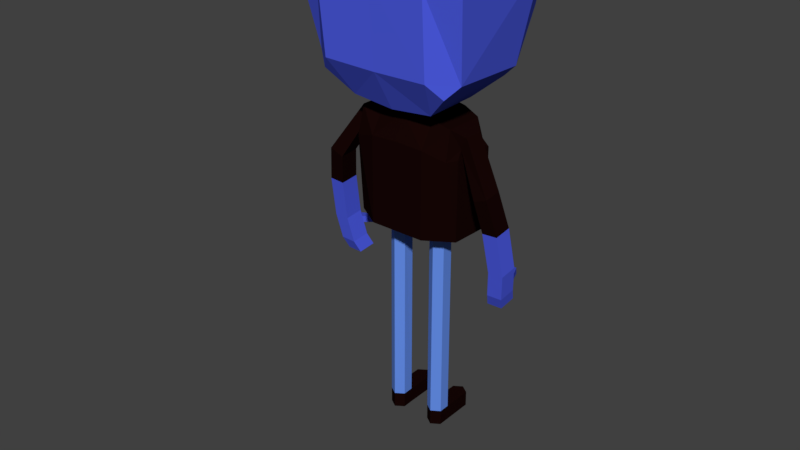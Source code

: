 # Source: character-yellow-1-model.blend  (saved by Blender 2.79.0; exported with 4.5.12 LTS)
import bpy
from mathutils import Matrix  # noqa: F401  (used for matrix-valued properties, if any)

bpy.ops.wm.read_factory_settings(use_empty=True)
scene = bpy.context.scene
scene.name = 'Scene'

# ---- collections
col_collection_1 = bpy.data.collections.new('Collection 1'); scene.collection.children.link(col_collection_1)

# ---- materials (node trees are filled in below, after node groups)
mat_material = bpy.data.materials.new('Material')
mat_material.alpha_threshold = 0.0
mat_material.use_transparent_shadow = False
mat_material.diffuse_color = (0.07792, 0.1118, 0.8, 1.0)
mat_material.roughness = 0.5
mat_material.line_color = (0.0, 0.0, 0.0, 1.0)
mat_material_001 = bpy.data.materials.new('Material.001')
mat_material_001.alpha_threshold = 0.0
mat_material_001.use_transparent_shadow = False
mat_material_001.diffuse_color = (0.009018, 0.002092, 0.001726, 1.0)
mat_material_001.roughness = 0.5
mat_material_002 = bpy.data.materials.new('Material.002')
mat_material_002.alpha_threshold = 0.0
mat_material_002.use_transparent_shadow = False
mat_material_002.diffuse_color = (0.1277, 0.2671, 0.8, 1.0)
mat_material_002.roughness = 0.5
mat_material_003 = bpy.data.materials.new('Material.003')
mat_material_003.alpha_threshold = 0.0
mat_material_003.use_transparent_shadow = False
mat_material_003.diffuse_color = (1.0, 1.0, 1.0, 1.0)
mat_material_003.roughness = 0.5

# ---- material node trees

# ---- world
world_world = bpy.data.worlds.new('World'); scene.world = world_world
world_world.color = (0.05088, 0.05088, 0.05088)
world_world.use_sun_shadow = False
world_world.sun_shadow_jitter_overblur = 0.0
world_world.cycles.sampling_method = 'MANUAL'

# ---- meshes
me_cube = bpy.data.meshes.new('Cube')
me_cube.from_pydata([(0.1941, 0.2414, 0.7743), (0.1875, 0.09691, 0.7743), (0.1668, 0.2184, 1.144), (0.1668, 0.08183, 1.144), (0.0959, 0.2993, 0.7743), (0.0959, 0.03906, 0.7743), (0.0959, 0.2501, 1.153), (0.0959, 0.09233, 1.153), (0.1941, 0.2414, 1.047), (0.1875, 0.09691, 1.047), (0.0959, 0.03906, 1.071), (0.0959, 0.2993, 1.071), (0.1855, 0.1802, 1.075), (0.2045, 0.1802, 1.116), (0.1855, 0.1146, 1.075), (0.2045, 0.1146, 1.116), (0.2594, 0.1451, 0.9468), (0.3054, 0.1427, 0.9667), (0.2608, 0.0802, 0.9402), (0.3068, 0.07779, 0.9601), (0.2797, 0.1658, 0.8407), (0.3313, 0.1668, 0.8436), (0.2811, 0.1009, 0.8341), (0.3327, 0.1019, 0.8371), (0.2881, 0.1931, 0.6983), (0.3398, 0.1944, 0.6991), (0.2896, 0.1282, 0.6917), (0.3412, 0.1295, 0.6926), (0.07976, 0.1993, 0.07983), (0.07888, 0.1994, 0.8024), (0.1084, 0.18, 0.07983), (0.1075, 0.1801, 0.8024), (0.1084, 0.1414, 0.07983), (0.1075, 0.1415, 0.8024), (0.07888, 0.1222, 0.07983), (0.07888, 0.1222, 0.8024), (0.05027, 0.1415, 0.07983), (0.05027, 0.1415, 0.8024), (0.05115, 0.18, 0.07983), (0.05027, 0.1801, 0.8024), (0.1777, 0.2414, 1.047), (0.1711, 0.05951, 1.047), (0.276, 0.21, 0.607), (0.3276, 0.2114, 0.6079), (0.2774, 0.1451, 0.6005), (0.3291, 0.1465, 0.6014), (0.2819, 0.2017, 0.6515), (0.2833, 0.1369, 0.645), (0.335, 0.1382, 0.6458), (0.3336, 0.2031, 0.6524), (0.2864, 0.1325, 0.6683), (0.3367, 0.1988, 0.6758), (0.285, 0.1974, 0.6749), (0.3381, 0.1339, 0.6692), (0.2671, 0.268, 0.652), (0.2653, 0.2724, 0.6286), (0.2973, 0.2732, 0.6293), (0.2991, 0.2688, 0.6526), (0.2648, 0.2302, 0.5637), (0.3164, 0.2316, 0.5646), (0.2662, 0.1653, 0.5572), (0.3178, 0.1667, 0.5581), (0.2621, 0.003313, 1.319), (0.3052, -0.06104, 1.643), (0.2422, 0.2953, 1.299), (0.3052, 0.312, 1.622), (0.1846, -0.06188, 1.325), (0.1443, 0.01889, 1.199), (0.2239, -0.02507, 1.277), (0.187, 0.07377, 1.684), (0.1905, -0.08495, 1.598), (0.2669, -0.08416, 1.648), (0.1134, 0.2536, 1.183), (0.08868, 0.3776, 1.182), (0.1907, 0.3139, 1.253), (0.2798, 0.3595, 1.592), (0.187, 0.3085, 1.667), (0.2669, 0.3188, 1.624), (0.3018, -0.05552, 1.929), (0.3021, 0.1452, 1.923), (0.2775, -0.0685, 1.94), (0.2297, -0.0351, 1.946), (0.23, 0.1309, 1.941), (0.278, 0.1296, 1.933), (0.1318, 0.4, 1.294), (0.04881, 0.553, 1.209), (0.06818, 0.5615, 1.279), (0.07976, 0.1993, 0.02541), (0.1084, 0.18, 0.02541), (0.1084, 0.1414, 0.02541), (0.07888, 0.1222, 0.02541), (0.05027, 0.1415, 0.02541), (0.05115, 0.18, 0.02541), (0.07976, 0.3055, 0.07983), (0.1084, 0.2862, 0.07983), (0.05115, 0.2862, 0.07983), (0.07976, 0.3055, 0.02541), (0.1084, 0.2862, 0.02541), (0.05115, 0.2862, 0.02541), (0.1306, 0.3893, 1.578), (0.02377, 0.4089, 1.46), (0.1163, 0.4077, 1.337), (0.2268, 0.4059, 1.456), (0.1305, 0.3961, 1.553), (0.04774, 0.4188, 1.459), (0.1162, 0.4083, 1.361), (0.207, 0.4142, 1.457), (0.0837, 0.5256, 1.292), (0.07122, 0.4873, 1.222), (0.03926, 0.5828, 1.217), (0.04961, 0.5884, 1.256), (0.2066, 0.04, 1.794), (0.2068, 0.2917, 1.782), (0.2531, 0.3005, 1.752), (0.3066, 0.2907, 1.747), (0.3064, -0.05985, 1.762), (0.2738, -0.07895, 1.77), (0.0875, 0.4312, 1.253), (0.07366, 0.4796, 1.22), (0.08855, 0.4213, 1.251), (-0.1941, 0.2414, 0.7743), (-0.1875, 0.09691, 0.7743), (-0.1668, 0.2184, 1.144), (-0.1668, 0.08183, 1.144), (-0.0959, 0.2993, 0.7743), (-0.0959, 0.03906, 0.7743), (-0.0959, 0.2501, 1.153), (-0.0959, 0.09233, 1.153), (-0.1941, 0.2414, 1.047), (-0.1875, 0.09691, 1.047), (-0.0959, 0.03906, 1.071), (-0.0959, 0.2993, 1.071), (-0.1855, 0.1802, 1.075), (-0.2045, 0.1802, 1.116), (-0.1855, 0.1146, 1.075), (-0.2045, 0.1146, 1.116), (-0.2594, 0.1451, 0.9468), (-0.3054, 0.1427, 0.9667), (-0.2608, 0.0802, 0.9402), (-0.3068, 0.07779, 0.9601), (-0.2797, 0.1658, 0.8407), (-0.3313, 0.1668, 0.8436), (-0.2811, 0.1009, 0.8341), (-0.3327, 0.1019, 0.8371), (-0.2881, 0.1931, 0.6983), (-0.3398, 0.1944, 0.6991), (-0.2896, 0.1282, 0.6917), (-0.3412, 0.1295, 0.6926), (-0.07976, 0.1993, 0.07983), (-0.07888, 0.1994, 0.8024), (-0.1084, 0.18, 0.07983), (-0.1075, 0.1801, 0.8024), (-0.1084, 0.1414, 0.07983), (-0.1075, 0.1415, 0.8024), (-0.07888, 0.1222, 0.07983), (-0.07888, 0.1222, 0.8024), (-0.05027, 0.1415, 0.07983), (-0.05027, 0.1415, 0.8024), (-0.05115, 0.18, 0.07983), (-0.05027, 0.1801, 0.8024), (-0.1777, 0.2414, 1.047), (-0.1711, 0.05951, 1.047), (-0.276, 0.21, 0.607), (-0.3276, 0.2114, 0.6079), (-0.2774, 0.1451, 0.6005), (-0.3291, 0.1465, 0.6014), (-0.2819, 0.2017, 0.6515), (-0.2833, 0.1369, 0.645), (-0.335, 0.1382, 0.6458), (-0.3336, 0.2031, 0.6524), (-0.2864, 0.1325, 0.6683), (-0.3367, 0.1988, 0.6758), (-0.285, 0.1974, 0.6749), (-0.3381, 0.1339, 0.6692), (-0.2671, 0.268, 0.652), (-0.2653, 0.2724, 0.6286), (-0.2973, 0.2732, 0.6293), (-0.2991, 0.2688, 0.6526), (-0.2648, 0.2302, 0.5637), (-0.3164, 0.2316, 0.5646), (-0.2662, 0.1653, 0.5572), (-0.3178, 0.1667, 0.5581), (-0.2621, 0.003313, 1.319), (-0.3052, -0.06104, 1.643), (-0.2422, 0.2953, 1.299), (-0.3052, 0.312, 1.622), (-0.1846, -0.06188, 1.325), (-0.1443, 0.01889, 1.199), (-0.2239, -0.02507, 1.277), (-0.187, 0.07377, 1.684), (-0.1905, -0.08495, 1.598), (-0.2669, -0.08416, 1.648), (-0.1134, 0.2536, 1.183), (-0.08868, 0.3776, 1.182), (-0.1907, 0.3139, 1.253), (-0.2798, 0.3595, 1.592), (-0.187, 0.3085, 1.667), (-0.2669, 0.3188, 1.624), (-0.3018, -0.05552, 1.929), (-0.3021, 0.1452, 1.923), (-0.2775, -0.0685, 1.94), (-0.2297, -0.0351, 1.946), (-0.23, 0.1309, 1.941), (-0.278, 0.1296, 1.933), (-0.1318, 0.4, 1.294), (-0.04863, 0.5511, 1.205), (-0.06818, 0.5615, 1.279), (-0.07976, 0.1993, 0.02541), (-0.1084, 0.18, 0.02541), (-0.1084, 0.1414, 0.02541), (-0.07888, 0.1222, 0.02541), (-0.05027, 0.1415, 0.02541), (-0.05115, 0.18, 0.02541), (-0.07976, 0.3055, 0.07983), (-0.1084, 0.2862, 0.07983), (-0.05115, 0.2862, 0.07983), (-0.07976, 0.3055, 0.02541), (-0.1084, 0.2862, 0.02541), (-0.05115, 0.2862, 0.02541), (-0.1306, 0.3893, 1.578), (-0.02377, 0.4089, 1.46), (-0.1163, 0.4077, 1.337), (-0.2268, 0.4059, 1.456), (-0.1305, 0.3961, 1.553), (-0.04774, 0.4188, 1.459), (-0.1162, 0.4083, 1.361), (-0.207, 0.4142, 1.457), (-0.08339, 0.5238, 1.287), (-0.07122, 0.4873, 1.216), (-0.03926, 0.5828, 1.217), (-0.04961, 0.5884, 1.256), (-0.2066, 0.04, 1.794), (-0.2068, 0.2917, 1.782), (-0.2531, 0.3005, 1.752), (-0.3066, 0.2907, 1.747), (-0.3064, -0.05985, 1.762), (-0.2738, -0.07895, 1.77), (-6.858e-09, 0.2993, 0.7743), (-6.858e-09, 0.03906, 0.7743), (-6.858e-09, 0.271, 1.159), (-6.858e-09, 0.07146, 1.159), (-6.858e-09, 0.2993, 1.075), (-6.858e-09, 0.03906, 1.075), (-6.858e-09, 0.01861, 1.185), (-6.858e-09, -0.06028, 1.321), (-6.858e-09, -0.08542, 1.6), (-6.858e-09, 0.07376, 1.684), (-6.858e-09, 0.3776, 1.182), (-6.858e-09, 0.2533, 1.168), (-6.858e-09, 0.3085, 1.667), (-6.858e-09, 0.3806, 1.592), (-6.858e-09, 0.3995, 1.298), (-6.904e-09, 0.5485, 1.201), (-6.904e-09, 0.5644, 1.286), (-6.904e-09, 0.5245, 1.298), (-6.904e-09, 0.5004, 1.201), (-6.904e-09, 0.5815, 1.215), (-6.904e-09, 0.5899, 1.269), (-6.929e-09, 0.4971, 1.203), (-0.0875, 0.4312, 1.253), (-0.07291, 0.4586, 1.205), (-0.08855, 0.4213, 1.251), (-0.05071, 0.1608, 0.4411), (0.05071, 0.1608, 0.4411), (-0.0793, 0.1994, 0.4578), (-0.09423, 0.1893, 0.4568), (-0.0507, 0.1801, 0.445), (-0.07888, 0.1222, 0.4588), (-0.1079, 0.1801, 0.4615), (-0.05072, 0.1614, 0.4299), (-0.1079, 0.1599, 0.4579), (-0.06524, 0.1899, 0.4469), (-0.09392, 0.1324, 0.4597), (-0.06428, 0.1321, 0.4336), (-0.05027, 0.1415, 0.4254), (-0.1079, 0.1415, 0.4577), (0.05067, 0.1592, 0.4705), (0.1079, 0.1593, 0.4682), (0.0661, 0.1905, 0.4695), (0.09444, 0.1327, 0.4729), (0.05027, 0.1415, 0.4706), (0.1079, 0.1415, 0.4742), (0.06583, 0.131, 0.4728), (0.06583, 0.131, 0.4728), (0.07929, 0.1994, 0.4697), (0.05067, 0.1801, 0.4698), (0.07888, 0.1222, 0.4766), (0.1079, 0.1801, 0.469), (0.09468, 0.189, 0.4686)], [], [(41, 5, 1), (11, 237, 241), (10, 240, 242), (239, 7, 6), (5, 237, 4), (1, 4, 0), (2, 7, 3), (3, 10, 41), (8, 4, 11), (40, 8, 11), (10, 238, 5), (8, 1, 0), (3, 13, 2), (17, 23, 21), (15, 17, 13), (12, 17, 16), (14, 16, 18), (20, 26, 22), (16, 21, 20), (16, 22, 18), (46, 44, 47), (21, 27, 25), (21, 24, 20), (28, 288, 287, 30), (30, 277, 281, 32), (33, 279, 281), (35, 283, 286), (39, 37, 33), (37, 276, 280), (38, 278, 284, 28), (34, 89, 32), (23, 26, 27), (18, 23, 19), (3, 14, 15), (14, 19, 15), (6, 241, 239), (2, 11, 6), (42, 59, 58), (49, 45, 43), (46, 43, 42), (47, 45, 48), (50, 48, 53), (52, 57, 54), (51, 48, 49), (52, 47, 50), (24, 50, 26), (25, 53, 51), (24, 51, 52), (26, 53, 27), (54, 56, 55), (46, 54, 55), (49, 57, 51), (46, 56, 49), (58, 61, 60), (42, 60, 44), (44, 61, 45), (43, 61, 59), (66, 245, 244), (249, 69, 76), (84, 101, 102), (65, 62, 64), (70, 62, 63), (111, 82, 112), (67, 64, 62), (66, 67, 68), (69, 70, 71), (72, 73, 74), (76, 75, 250), (73, 248, 247), (244, 67, 66), (69, 245, 70), (72, 243, 248), (83, 81, 78), (113, 79, 114), (112, 83, 113), (115, 79, 78), (116, 81, 111), (116, 78, 80), (85, 110, 86), (254, 86, 253), (108, 85, 107), (89, 91, 92), (28, 95, 38), (36, 90, 34), (32, 88, 30), (38, 91, 36), (88, 94, 30), (93, 98, 95), (94, 96, 93), (87, 97, 88), (38, 98, 92), (87, 98, 96), (28, 94, 93), (102, 103, 99), (102, 65, 64), (250, 99, 100), (104, 106, 105), (100, 103, 104), (102, 105, 106), (100, 105, 101), (84, 117, 107), (247, 118, 73), (251, 107, 254), (257, 109, 256), (252, 109, 85), (253, 110, 257), (2, 13, 12), (9, 12, 14), (255, 85, 108), (100, 244, 246), (71, 115, 116), (69, 116, 111), (63, 114, 115), (76, 113, 77), (77, 114, 65), (69, 112, 76), (84, 74, 73), (102, 99, 75), (77, 65, 75), (102, 64, 84), (258, 108, 118), (117, 118, 108), (125, 130, 161), (131, 237, 124), (130, 240, 127), (127, 239, 126), (237, 125, 124), (124, 121, 120), (122, 127, 126), (130, 123, 161), (128, 124, 120), (160, 131, 128), (238, 130, 125), (121, 128, 120), (133, 123, 122), (137, 143, 139), (137, 135, 133), (132, 137, 133), (134, 136, 132), (146, 140, 142), (136, 141, 137), (142, 136, 138), (164, 166, 167), (141, 147, 143), (144, 141, 140), (148, 265, 264), (150, 270, 268), (154, 272, 275, 152), (156, 273, 267, 154), (153, 159, 151), (158, 269, 274, 156), (158, 271, 266), (209, 154, 152), (143, 146, 142), (143, 138, 139), (123, 134, 161), (139, 134, 135), (126, 241, 131), (122, 131, 160), (162, 179, 163), (169, 165, 168), (166, 163, 169), (165, 167, 168), (168, 170, 173), (172, 177, 171), (171, 168, 173), (167, 172, 170), (170, 144, 146), (145, 173, 147), (144, 171, 145), (173, 146, 147), (174, 176, 177), (166, 174, 172), (177, 169, 171), (176, 166, 169), (178, 181, 179), (180, 162, 164), (181, 164, 165), (163, 181, 165), (186, 245, 190), (189, 249, 196), (204, 221, 251), (182, 185, 184), (182, 186, 190), (202, 231, 232), (184, 192, 187), (186, 188, 187), (189, 191, 190), (192, 194, 193), (195, 197, 196), (248, 193, 247), (187, 244, 186), (189, 245, 246), (243, 192, 248), (203, 198, 201), (199, 233, 234), (203, 232, 233), (235, 199, 234), (201, 236, 231), (236, 198, 235), (230, 205, 206), (254, 206, 227), (205, 228, 227), (212, 209, 208), (215, 148, 158), (210, 156, 154), (208, 152, 150), (211, 158, 156), (214, 208, 150), (218, 213, 215), (216, 214, 213), (217, 207, 208), (218, 158, 212), (207, 218, 212), (148, 214, 150), (223, 222, 219), (185, 222, 184), (250, 219, 195), (226, 224, 225), (220, 223, 219), (222, 225, 221), (225, 220, 221), (204, 261, 193), (260, 247, 193), (251, 227, 204), (229, 257, 256), (229, 252, 205), (253, 230, 206), (132, 122, 160), (132, 128, 129), (255, 205, 252), (244, 248, 220), (191, 235, 183), (189, 236, 191), (183, 234, 185), (233, 196, 197), (234, 197, 185), (232, 189, 196), (254, 252, 255), (254, 255, 258), (253, 256, 252), (194, 204, 193), (222, 195, 219), (197, 195, 185), (222, 204, 184), (228, 258, 260), (259, 260, 261), (1, 9, 41), (41, 10, 5), (11, 4, 237), (10, 7, 240), (239, 240, 7), (5, 238, 237), (1, 5, 4), (2, 6, 7), (3, 7, 10), (8, 0, 4), (10, 242, 238), (8, 9, 1), (3, 15, 13), (17, 19, 23), (15, 19, 17), (12, 13, 17), (14, 12, 16), (20, 24, 26), (16, 17, 21), (16, 20, 22), (46, 42, 44), (21, 23, 27), (21, 25, 24), (28, 284, 288), (30, 287, 277), (33, 35, 286, 279), (35, 37, 280, 283), (33, 31, 39), (29, 39, 31), (37, 35, 33), (37, 39, 285, 276), (38, 285, 278), (34, 90, 89), (23, 22, 26), (18, 22, 23), (3, 41, 14), (14, 18, 19), (6, 11, 241), (2, 40, 11), (42, 43, 59), (49, 48, 45), (46, 49, 43), (47, 44, 45), (50, 47, 48), (52, 51, 57), (51, 53, 48), (52, 46, 47), (24, 52, 50), (25, 27, 53), (24, 25, 51), (26, 50, 53), (54, 57, 56), (46, 52, 54), (49, 56, 57), (46, 55, 56), (58, 59, 61), (42, 58, 60), (44, 60, 61), (43, 45, 61), (66, 70, 245), (249, 246, 69), (84, 251, 101), (65, 63, 62), (63, 71, 70), (70, 66, 62), (68, 62, 66), (111, 81, 82), (62, 68, 67), (67, 72, 64), (74, 64, 72), (250, 249, 76), (76, 77, 75), (73, 72, 248), (244, 243, 67), (69, 246, 245), (72, 67, 243), (83, 82, 81), (81, 80, 78), (78, 79, 83), (113, 83, 79), (112, 82, 83), (115, 114, 79), (116, 80, 81), (116, 115, 78), (85, 109, 110), (254, 107, 86), (86, 107, 85), (117, 108, 107), (92, 87, 88), (88, 89, 92), (90, 91, 89), (28, 93, 95), (36, 91, 90), (32, 89, 88), (38, 92, 91), (88, 97, 94), (93, 96, 98), (94, 97, 96), (87, 96, 97), (38, 95, 98), (87, 92, 98), (28, 30, 94), (102, 106, 103), (102, 75, 65), (250, 75, 99), (104, 103, 106), (100, 99, 103), (102, 101, 105), (100, 104, 105), (73, 118, 119), (119, 117, 84), (84, 73, 119), (247, 258, 118), (251, 84, 107), (257, 110, 109), (252, 256, 109), (253, 86, 110), (12, 8, 40), (40, 2, 12), (14, 41, 9), (9, 8, 12), (255, 252, 85), (249, 250, 100), (100, 101, 251), (251, 247, 248), (248, 243, 244), (244, 245, 246), (246, 249, 100), (100, 251, 248), (248, 244, 100), (71, 63, 115), (69, 71, 116), (63, 65, 114), (76, 112, 113), (77, 113, 114), (69, 111, 112), (84, 64, 74), (258, 255, 108), (117, 119, 118), (161, 129, 121), (121, 125, 161), (131, 241, 237), (130, 242, 240), (127, 240, 239), (237, 238, 125), (124, 125, 121), (122, 123, 127), (130, 127, 123), (128, 131, 124), (238, 242, 130), (121, 129, 128), (133, 135, 123), (137, 141, 143), (137, 139, 135), (132, 136, 137), (134, 138, 136), (146, 144, 140), (136, 140, 141), (142, 140, 136), (164, 162, 166), (141, 145, 147), (144, 145, 141), (148, 150, 268, 265), (150, 152, 275, 270), (154, 267, 272), (156, 274, 273), (149, 151, 159), (153, 155, 157), (157, 159, 153), (158, 266, 269), (158, 148, 264, 271), (209, 210, 154), (143, 147, 146), (143, 142, 138), (123, 135, 134), (139, 138, 134), (126, 239, 241), (122, 126, 131), (162, 178, 179), (169, 163, 165), (166, 162, 163), (165, 164, 167), (168, 167, 170), (172, 174, 177), (171, 169, 168), (167, 166, 172), (170, 172, 144), (145, 171, 173), (144, 172, 171), (173, 170, 146), (174, 175, 176), (166, 175, 174), (177, 176, 169), (176, 175, 166), (178, 180, 181), (180, 178, 162), (181, 180, 164), (163, 179, 181), (186, 244, 245), (189, 246, 249), (204, 222, 221), (182, 183, 185), (190, 191, 183), (183, 182, 190), (188, 186, 182), (202, 201, 231), (187, 188, 182), (182, 184, 187), (194, 192, 184), (196, 249, 250), (250, 195, 196), (248, 192, 193), (187, 243, 244), (189, 190, 245), (243, 187, 192), (203, 199, 198), (198, 200, 201), (201, 202, 203), (199, 203, 233), (203, 202, 232), (235, 198, 199), (201, 200, 236), (236, 200, 198), (230, 229, 205), (254, 253, 206), (259, 227, 228), (206, 205, 227), (208, 207, 212), (212, 211, 209), (210, 209, 211), (215, 213, 148), (210, 211, 156), (208, 209, 152), (211, 212, 158), (214, 217, 208), (218, 216, 213), (216, 217, 214), (217, 216, 207), (218, 215, 158), (207, 216, 218), (148, 213, 214), (223, 226, 222), (185, 195, 222), (250, 220, 219), (226, 223, 224), (220, 224, 223), (222, 226, 225), (225, 224, 220), (204, 227, 259), (261, 260, 193), (204, 259, 261), (260, 258, 247), (251, 254, 227), (229, 230, 257), (229, 256, 252), (253, 257, 230), (160, 128, 132), (132, 133, 122), (129, 161, 134), (134, 132, 129), (255, 228, 205), (220, 250, 249), (249, 246, 220), (251, 221, 220), (246, 244, 220), (251, 220, 248), (191, 236, 235), (189, 231, 236), (183, 235, 234), (233, 232, 196), (234, 233, 197), (232, 231, 189), (254, 253, 252), (258, 247, 251), (251, 254, 258), (253, 257, 256), (194, 184, 204), (228, 255, 258), (259, 228, 260), (266, 271, 149, 159), (268, 270, 153, 151), (267, 273, 155), (274, 269, 262, 157), (272, 267, 155, 153), (265, 268, 151), (271, 264, 149), (264, 265, 151, 149), (275, 272, 153), (270, 275, 153), (273, 274, 157, 155), (269, 266, 159, 157, 262), (279, 286, 34), (278, 285, 39, 29), (287, 288, 31), (281, 279, 34, 32), (284, 278, 29), (277, 287, 31, 33), (283, 280, 36, 282), (276, 285, 38, 263), (281, 277, 33), (286, 283, 282, 36, 34), (280, 276, 263, 38, 36), (288, 284, 29, 31)])
me_cube.polygons.foreach_set('material_index', [1, 1, 1, 1, 1, 1, 1, 1, 1, 1, 1, 1, 1, 1, 1, 1, 1, 0, 1, 1, 0, 0, 0, 2, 2, 2, 2, 0, 2, 2, 1, 0, 1, 1, 1, 1, 1, 0, 0, 0, 0, 0, 0, 0, 0, 0, 0, 0, 0, 0, 0, 0, 0, 0, 0, 0, 0, 0, 0, 0, 0, 0, 0, 0, 0, 0, 0, 0, 0, 0, 0, 0, 0, 0, 0, 0, 0, 0, 1, 0, 0, 1, 1, 1, 1, 1, 1, 1, 1, 1, 1, 1, 1, 3, 0, 0, 1, 3, 3, 3, 0, 0, 0, 1, 1, 1, 1, 1, 0, 0, 0, 0, 0, 0, 0, 0, 0, 0, 0, 0, 1, 1, 1, 1, 1, 1, 1, 1, 1, 1, 1, 1, 1, 1, 1, 1, 1, 1, 1, 0, 1, 1, 0, 0, 0, 2, 2, 2, 2, 0, 2, 2, 1, 0, 1, 1, 1, 1, 1, 0, 0, 0, 0, 0, 0, 0, 0, 0, 0, 0, 0, 0, 0, 0, 0, 0, 0, 0, 0, 0, 0, 0, 0, 0, 0, 0, 0, 0, 0, 0, 0, 0, 0, 0, 0, 0, 0, 0, 0, 0, 1, 0, 0, 1, 1, 1, 1, 1, 1, 1, 1, 1, 1, 1, 1, 3, 0, 0, 1, 3, 3, 3, 0, 0, 0, 1, 1, 1, 1, 1, 0, 0, 0, 0, 0, 0, 0, 0, 0, 0, 0, 0, 0, 0, 0, 1, 1, 1, 1, 1, 1, 1, 1, 1, 1, 1, 1, 1, 1, 1, 1, 1, 1, 1, 0, 1, 1, 0, 0, 0, 2, 2, 2, 2, 0, 0, 0, 2, 2, 1, 0, 1, 1, 1, 1, 1, 0, 0, 0, 0, 0, 0, 0, 0, 0, 0, 0, 0, 0, 0, 0, 0, 0, 0, 0, 0, 0, 0, 0, 0, 0, 0, 0, 0, 0, 0, 0, 0, 0, 0, 0, 0, 0, 0, 0, 0, 0, 0, 0, 0, 0, 1, 0, 0, 0, 1, 1, 1, 1, 1, 1, 1, 1, 1, 1, 1, 1, 1, 1, 3, 0, 0, 1, 3, 3, 3, 0, 0, 0, 0, 0, 1, 1, 1, 1, 1, 1, 1, 0, 0, 0, 0, 0, 0, 0, 0, 0, 0, 0, 0, 0, 0, 0, 0, 1, 1, 1, 1, 1, 1, 1, 1, 1, 1, 1, 1, 1, 1, 1, 1, 1, 1, 1, 0, 1, 1, 0, 0, 0, 2, 2, 2, 2, 0, 0, 0, 2, 2, 1, 0, 1, 1, 1, 1, 1, 0, 0, 0, 0, 0, 0, 0, 0, 0, 0, 0, 0, 0, 0, 0, 0, 0, 0, 0, 0, 0, 0, 0, 0, 0, 0, 0, 0, 0, 0, 0, 0, 0, 0, 0, 0, 0, 0, 0, 0, 0, 0, 0, 0, 0, 1, 0, 0, 0, 1, 1, 1, 1, 1, 1, 1, 1, 1, 1, 1, 1, 1, 1, 3, 0, 0, 1, 3, 3, 3, 0, 0, 0, 0, 0, 1, 1, 1, 1, 1, 1, 1, 0, 0, 0, 0, 0, 0, 0, 0, 0, 0, 0, 0, 0, 0, 0, 0, 0, 1, 1, 2, 2, 2, 2, 2, 2, 2, 2, 2, 2, 2, 2, 2, 2, 2, 2, 2, 2, 2, 2, 2, 2, 2, 2])
me_cube.materials.append(mat_material)
me_cube.materials.append(mat_material_001)
me_cube.materials.append(mat_material_002)
me_cube.materials.append(mat_material_003)
me_cube.use_remesh_preserve_volume = False
me_cube.use_remesh_preserve_attributes = False
me_cube.use_mirror_x = True
me_cube.update()
arm_armature = bpy.data.armatures.new('Armature')  # bones are not reproduced

# ---- objects
ob_legpoletarget_r = bpy.data.objects.new('LegPoleTarget.R', arm_armature)
ob_cube = bpy.data.objects.new('Cube', me_cube)

# ---- transforms, parenting, visibility, modifiers, constraints
ob_legpoletarget_r.location = (-0.001981, 0.2156, 0.7681)
ob_legpoletarget_r.scale = (0.3892, 0.3892, 0.3892)
ob_legpoletarget_r.hide_viewport = True
ob_legpoletarget_r.show_in_front = True
ob_legpoletarget_r.lineart.crease_threshold = 0.0
ob_cube.parent = ob_legpoletarget_r
ob_cube.matrix_parent_inverse = Matrix(((2.569, 0.0, 0.0, 0.005089), (0.0, 2.569, 0.0, -0.5538), (0.0, 0.0, 2.569, -1.973), (0.0, 0.0, 0.0, 1.0)))
ob_cube.location = (0.0, 0.0, 0.0)
ob_cube.lock_rotations_4d = False
ob_cube.empty_display_type = 'ARROWS'
ob_cube.lineart.crease_threshold = 0.0
ob_cube.use_mesh_mirror_x = True
_vg = ob_cube.vertex_groups.new(name='chestbone')
for _i, _w in zip([0, 1, 2, 3, 4, 5, 6, 7, 8, 9, 10, 11, 12, 13, 40, 41, 72, 73, 74, 84, 85, 86, 101, 105, 107, 108, 109, 110, 117, 118, 119, 120, 121, 122, 123, 124, 125, 126, 127, 128, 129, 130, 131, 132, 133, 160, 161, 184, 192, 193, 194, 204, 205, 206, 221, 225, 227, 228, 229, 230, 237, 238, 239, 240, 241, 242, 247, 251, 252, 253, 254, 255, 256, 257, 258, 259, 260, 261], [0.7031, 0.6655, 0.2373, 0.002657, 0.7982, 0.7365, 0.6471, 0.131, 0.3971, 0.1638, 0.2271, 0.781, 0.09999, 0.06768, 0.4167, 0.1968, 0.01901, 0.2041, 0.03378, 0.06831, 0.1654, 0.1832, 0.04956, 0.03549, 0.1826, 0.1599, 0.1657, 0.1706, 0.1316, 0.1585, 0.1321, 0.7098, 0.6692, 0.2442, 0.003236, 0.802, 0.7383, 0.6565, 0.132, 0.4271, 0.1676, 0.228, 0.7933, 0.1066, 0.07072, 0.4555, 0.1993, 0.0009308, 0.05462, 0.2041, 0.04625, 0.06859, 0.1643, 0.1825, 0.05019, 0.03643, 0.1806, 0.1574, 0.1652, 0.1703, 0.8902, 0.8577, 0.8152, 0.2934, 0.8887, 0.5679, 0.1977, 0.06002, 0.1626, 0.1654, 0.158, 0.1576, 0.1645, 0.1651, 0.1571, 0.1292, 0.157, 0.1294]): _vg.add([_i], _w, 'REPLACE')
_vg = ob_cube.vertex_groups.new(name='headbone')
for _i, _w in zip([62, 63, 64, 65, 66, 67, 68, 69, 70, 71, 72, 73, 74, 75, 76, 77, 78, 79, 80, 81, 82, 83, 84, 85, 86, 99, 100, 101, 102, 103, 104, 105, 106, 107, 108, 109, 110, 111, 112, 113, 114, 115, 116, 117, 118, 119, 182, 183, 184, 185, 186, 187, 188, 189, 190, 191, 192, 193, 194, 195, 196, 197, 198, 199, 200, 201, 202, 203, 204, 205, 206, 219, 220, 221, 222, 223, 224, 225, 226, 227, 228, 229, 230, 231, 232, 233, 234, 235, 236, 243, 244, 245, 246, 247, 248, 249, 250, 251, 252, 253, 254, 255, 256, 257, 258, 259, 260, 261], [0.9943, 0.9974, 0.9779, 0.9941, 0.9959, 0.9892, 0.9938, 0.9976, 0.9979, 0.9976, 0.9655, 0.7959, 0.9581, 0.992, 0.9951, 0.9939, 0.997, 0.9966, 0.997, 0.997, 0.9967, 0.9967, 0.9317, 0.8346, 0.8168, 0.9896, 0.9802, 0.9502, 0.9839, 0.9881, 0.9793, 0.9573, 0.9823, 0.8174, 0.8401, 0.8343, 0.8294, 0.9972, 0.996, 0.9959, 0.9959, 0.9972, 0.9972, 0.8684, 0.8415, 0.8679, 0.9939, 0.9971, 0.9745, 0.9935, 0.9958, 0.99, 0.9937, 0.9974, 0.9978, 0.9974, 0.9454, 0.7959, 0.9519, 0.9913, 0.9948, 0.9933, 0.9967, 0.9963, 0.9967, 0.9967, 0.9964, 0.9963, 0.9314, 0.8357, 0.8175, 0.9892, 0.9799, 0.9498, 0.9827, 0.9876, 0.9789, 0.9568, 0.9813, 0.8194, 0.8426, 0.8348, 0.8297, 0.9969, 0.9955, 0.9953, 0.9954, 0.9969, 0.9969, 0.9933, 0.9975, 0.9987, 0.9985, 0.8023, 0.9816, 0.9949, 0.9889, 0.94, 0.8374, 0.8346, 0.842, 0.8424, 0.8355, 0.8349, 0.8429, 0.8708, 0.843, 0.8706]): _vg.add([_i], _w, 'REPLACE')
_vg = ob_cube.vertex_groups.new(name='Arm01.R')
for _i, _w in zip([0, 1, 2, 3, 4, 5, 6, 7, 8, 9, 10, 11, 12, 13, 14, 15, 16, 17, 18, 19, 20, 21, 40, 41, 120, 121, 124, 125, 126, 127, 129, 130, 131, 161, 237, 238, 239, 240, 241, 242], [0.2487, 0.281, 0.7455, 0.9623, 0.1518, 0.2011, 0.3162, 0.7917, 0.5823, 0.8105, 0.6978, 0.1933, 0.8919, 0.9271, 0.9787, 0.9894, 0.9669, 0.9768, 0.9741, 0.9801, 0.02065, 0.003091, 0.5631, 0.7623, 0.04735, 0.05403, 0.05104, 0.06292, 0.02328, 0.07741, 0.0003878, 0.07503, 0.001429, 0.03106, 0.05569, 0.0715, 0.09354, 0.3536, 0.05707, 0.2162]): _vg.add([_i], _w, 'REPLACE')
_vg = ob_cube.vertex_groups.new(name='Arm02.R')
for _i, _w in zip([16, 18, 20, 21, 22, 23, 24, 25, 26, 27, 47, 48, 50, 51, 52, 53], [0.01135, 0.0007858, 0.9434, 0.9517, 0.9737, 0.9738, 0.113, 0.1287, 0.8609, 0.8445, 0.06564, 0.07003, 0.243, 0.04269, 0.02818, 0.252]): _vg.add([_i], _w, 'REPLACE')
_vg = ob_cube.vertex_groups.new(name='Hand.R')
for _i, _w in zip([24, 25, 26, 27, 42, 43, 44, 45, 46, 47, 48, 49, 50, 51, 52, 53, 54, 55, 56, 57, 58, 59, 60, 61], [0.8859, 0.8704, 0.1385, 0.1549, 0.9977, 0.9973, 0.9894, 0.9883, 0.9851, 0.9343, 0.9299, 0.9821, 0.7568, 0.9534, 0.9606, 0.7478, 0.9804, 0.9802, 0.9799, 0.9788, 0.999, 0.9991, 0.9979, 0.9982]): _vg.add([_i], _w, 'REPLACE')
_vg = ob_cube.vertex_groups.new(name='Leg01.R')
for _i, _w in zip([29, 31, 33, 35, 37, 39, 263, 276, 277, 278, 279, 280, 281, 282, 283, 284, 285, 286, 287, 288], [1.0, 1.0, 1.0, 1.0, 1.0, 1.0, 0.9364, 1.006, 0.9971, 0.9989, 0.9977, 1.0, 1.001, 0.9987, 0.9987, 0.999, 1.001, 1.002, 0.9987, 0.9983]): _vg.add([_i], _w, 'REPLACE')
_vg = ob_cube.vertex_groups.new(name='Leg02.R')
for _i, _w in zip([30, 32, 34, 36, 38, 87, 88, 89, 90, 91, 92, 263], [0.09636, 0.858, 0.9315, 0.8387, 0.11, 0.007755, 0.083, 0.4607, 0.5234, 0.4567, 0.08832, 0.05283]): _vg.add([_i], _w, 'REPLACE')
_vg = ob_cube.vertex_groups.new(name='Foot.R')
for _i, _w in zip([28, 30, 32, 34, 36, 38, 87, 88, 89, 90, 91, 92, 93, 94, 95, 96, 97, 98], [0.9846, 0.9014, 0.1389, 0.06439, 0.1567, 0.887, 0.971, 0.9166, 0.5389, 0.4759, 0.5427, 0.9111, 0.999, 0.9975, 0.9972, 0.9995, 0.9975, 0.9971]): _vg.add([_i], _w, 'REPLACE')
_vg = ob_cube.vertex_groups.new(name='Arm01.L.001')
for _i, _w in zip([0, 1, 4, 5, 6, 7, 9, 10, 11, 41, 120, 121, 122, 123, 124, 125, 126, 127, 128, 129, 130, 131, 132, 133, 134, 135, 136, 137, 138, 139, 140, 141, 160, 161, 237, 238, 239, 240, 241, 242], [0.0457, 0.05333, 0.04962, 0.06218, 0.02324, 0.07727, 0.0003122, 0.07488, 0.000797, 0.03085, 0.2413, 0.2765, 0.7387, 0.962, 0.1468, 0.1987, 0.3067, 0.7905, 0.553, 0.8066, 0.6968, 0.1808, 0.8854, 0.9241, 0.9781, 0.989, 0.9668, 0.9767, 0.9741, 0.9801, 0.02064, 0.003087, 0.5252, 0.7597, 0.05398, 0.07067, 0.09116, 0.3529, 0.05412, 0.2159]): _vg.add([_i], _w, 'REPLACE')
_vg = ob_cube.vertex_groups.new(name='Arm02.L.001')
for _i, _w in zip([136, 138, 140, 141, 142, 143, 144, 145, 146, 147, 167, 168, 170, 171, 172, 173], [0.01135, 0.0007858, 0.9434, 0.9517, 0.9737, 0.9738, 0.113, 0.1287, 0.8609, 0.8445, 0.06564, 0.07003, 0.243, 0.04269, 0.02818, 0.252]): _vg.add([_i], _w, 'REPLACE')
_vg = ob_cube.vertex_groups.new(name='Hand.L.001')
for _i, _w in zip([144, 145, 146, 147, 162, 163, 164, 165, 166, 167, 168, 169, 170, 171, 172, 173, 174, 175, 176, 177, 178, 179, 180, 181], [0.8859, 0.8704, 0.1385, 0.1549, 0.9977, 0.9973, 0.9894, 0.9883, 0.9851, 0.9343, 0.9299, 0.9821, 0.7568, 0.9534, 0.9606, 0.7478, 0.9804, 0.9802, 0.9799, 0.9788, 0.999, 0.9991, 0.9979, 0.9982]): _vg.add([_i], _w, 'REPLACE')
_vg = ob_cube.vertex_groups.new(name='Leg01.L.001')
for _i, _w in zip([149, 151, 153, 155, 157, 159, 262, 264, 265, 266, 267, 268, 269, 270, 271, 272, 273, 274, 275], [1.0, 1.0, 1.0, 1.001, 1.001, 1.0, 0.993, 1.003, 0.9982, 0.9992, 1.008, 1.001, 0.9819, 0.9982, 0.9952, 1.003, 0.9857, 0.9821, 0.9987]): _vg.add([_i], _w, 'REPLACE')
_vg = ob_cube.vertex_groups.new(name='Leg02.L.001')
for _i, _w in zip([150, 152, 154, 156, 158, 207, 208, 209, 210, 211, 212], [0.09459, 0.8567, 0.9272, 0.8313, 0.1085, 0.007542, 0.08271, 0.4604, 0.5227, 0.4558, 0.08798]): _vg.add([_i], _w, 'REPLACE')
_vg = ob_cube.vertex_groups.new(name='Foot.L.001')
for _i, _w in zip([148, 150, 152, 154, 156, 158, 207, 208, 209, 210, 211, 212, 213, 214, 215, 216, 217, 218], [0.9846, 0.9031, 0.1399, 0.06812, 0.1628, 0.8876, 0.971, 0.9169, 0.5391, 0.4765, 0.5434, 0.9114, 0.999, 0.9975, 0.9972, 0.9995, 0.9976, 0.9972]): _vg.add([_i], _w, 'REPLACE')
_vg = ob_cube.vertex_groups.new(name='Leg02.R.001')
for _i, _w in zip([28, 30, 32, 34, 36, 38, 94, 263, 276, 277, 278, 279, 280, 281, 282, 283, 284, 285, 286, 287, 288], [0.8649, 0.6013, 0.7715, 0.9712, 0.996, 0.5393, 0.001101, 0.2696, 0.2477, 0.2781, 0.2485, 0.4429, 0.4573, 0.3505, 0.4544, 0.4544, 0.3982, 0.2482, 0.4379, 0.2775, 0.3996]): _vg.add([_i], _w, 'REPLACE')
_vg = ob_cube.vertex_groups.new(name='Foot.R.001')
for _i, _w in zip([28, 30, 32, 34, 36, 38, 58, 59, 60, 87, 88, 89, 90, 91, 92, 93, 94, 95, 96, 97, 98, 152, 154, 156, 158, 213, 215, 263, 276, 278, 285], [0.0, 0.0, 0.0, 0.0, 0.0, 0.138, 0.0, 0.0, 0.0, 0.9231, 0.8687, 0.4832, 0.4346, 0.5212, 0.8803, 0.2484, 0.47, 0.09076, 0.9704, 0.9798, 0.9582, 0.0, 0.0, 0.0, 0.0, 0.0, 0.0, 0.069, 0.06338, 0.06358, 0.06351]): _vg.add([_i], _w, 'REPLACE')
_m = ob_cube.modifiers.new('Armature', 'ARMATURE')
_m.object = ob_legpoletarget_r

# ---- collection membership
col_collection_1.objects.link(ob_legpoletarget_r)
col_collection_1.objects.link(ob_cube)

# ---- scene / render settings (as saved in the file)
scene.frame_start = 293; scene.frame_end = 314; scene.frame_set(295)
scene.render.engine = 'BLENDER_EEVEE_NEXT'
scene.render.resolution_percentage = 50
scene.render.dither_intensity = 0.0
scene.cycles.use_denoising = False
scene.cycles.samples = 128
scene.cycles.sampling_pattern = 'TABULATED_SOBOL'
scene.cycles.use_adaptive_sampling = False
scene.cycles.use_light_tree = False
scene.cycles.blur_glossy = 0.0
scene.cycles.sample_clamp_indirect = 0.0
scene.view_settings.view_transform = 'Standard'
bpy.context.view_layer.update()

# ---- added for rendering (the .blend has no active camera and no usable light): camera, sun
cam_auto = bpy.data.cameras.new('AutoCamera')
cam_auto.lens = 50.0
cam_auto.sensor_width = 36.0
cam_auto.clip_end = 1000.0
ob_auto_camera = bpy.data.objects.new('AutoCamera', cam_auto)
scene.collection.objects.link(ob_auto_camera)
ob_auto_camera.location = (1.971, -2.30964, 2.36651)
ob_auto_camera.rotation_euler = (1.09748, -7.21219e-08, 0.694738)
scene.camera = ob_auto_camera
light_auto_sun = bpy.data.lights.new('AutoSun', 'SUN')
light_auto_sun.energy = 3.0
light_auto_sun.angle = 0.0523599
ob_auto_sun = bpy.data.objects.new('AutoSun', light_auto_sun)
scene.collection.objects.link(ob_auto_sun)
ob_auto_sun.rotation_euler = (0.872665, 0.174533, 0.523599)
bpy.context.view_layer.update()
